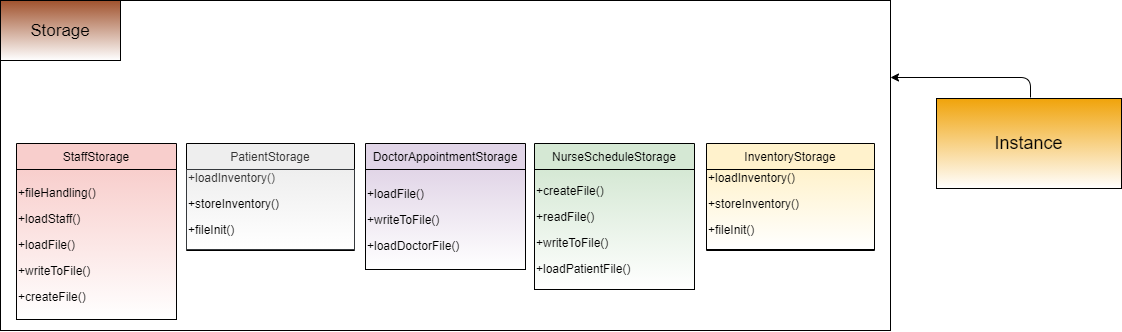

The diagram above was exported from draw.io. Its source (the exported page's mxGraphModel, read from the mxfile embedded in the PNG):
<mxGraphModel dx="1466" dy="578" grid="1" gridSize="10" guides="1" tooltips="1" connect="1" arrows="1" fold="1" page="1" pageScale="1" pageWidth="827" pageHeight="1169" math="0" shadow="0">
  <root>
    <mxCell id="WIyWlLk6GJQsqaUBKTNV-0" />
    <mxCell id="WIyWlLk6GJQsqaUBKTNV-1" parent="WIyWlLk6GJQsqaUBKTNV-0" />
    <mxCell id="Ccwl5jL1RO_4elQvMaON-17" value="" style="shape=table;html=1;whiteSpace=wrap;startSize=0;container=1;collapsible=0;childLayout=tableLayout;" parent="WIyWlLk6GJQsqaUBKTNV-1" vertex="1">
      <mxGeometry x="14" y="73" width="890" height="330" as="geometry" />
    </mxCell>
    <mxCell id="Ccwl5jL1RO_4elQvMaON-18" value="" style="shape=partialRectangle;html=1;whiteSpace=wrap;collapsible=0;dropTarget=0;pointerEvents=0;fillColor=none;top=0;left=0;bottom=0;right=0;points=[[0,0.5],[1,0.5]];portConstraint=eastwest;" parent="Ccwl5jL1RO_4elQvMaON-17" vertex="1">
      <mxGeometry width="890" height="330" as="geometry" />
    </mxCell>
    <mxCell id="Ccwl5jL1RO_4elQvMaON-19" value="" style="shape=partialRectangle;html=1;whiteSpace=wrap;connectable=0;overflow=hidden;fillColor=none;top=0;left=0;bottom=0;right=0;shadow=0;" parent="Ccwl5jL1RO_4elQvMaON-18" vertex="1">
      <mxGeometry width="890" height="330" as="geometry" />
    </mxCell>
    <mxCell id="zkfFHV4jXpPFQw0GAbJ--6" value="DoctorAppointmentStorage" style="swimlane;fontStyle=0;align=center;verticalAlign=middle;childLayout=stackLayout;horizontal=1;startSize=26;horizontalStack=0;resizeParent=1;resizeLast=0;collapsible=1;marginBottom=0;rounded=0;shadow=0;strokeWidth=1;fillColor=#E1D5E7;" parent="WIyWlLk6GJQsqaUBKTNV-1" vertex="1">
      <mxGeometry x="379" y="216" width="160" height="126" as="geometry">
        <mxRectangle x="130" y="380" width="160" height="26" as="alternateBounds" />
      </mxGeometry>
    </mxCell>
    <mxCell id="Ccwl5jL1RO_4elQvMaON-8" value="&lt;p&gt;&lt;font style=&quot;font-size: 12px&quot;&gt;+loadFile()&lt;/font&gt;&lt;/p&gt;&lt;p&gt;&lt;font style=&quot;font-size: 12px&quot;&gt;+writeToFile()&lt;/font&gt;&lt;/p&gt;&lt;p&gt;&lt;font style=&quot;font-size: 12px&quot;&gt;+loadDoctorFile()&lt;/font&gt;&lt;/p&gt;" style="text;html=1;align=left;verticalAlign=middle;resizable=0;points=[];autosize=1;fillColor=#E1D5E7;gradientColor=#ffffff;strokeColor=#000000;" parent="zkfFHV4jXpPFQw0GAbJ--6" vertex="1">
      <mxGeometry y="26" width="160" height="100" as="geometry" />
    </mxCell>
    <mxCell id="zkfFHV4jXpPFQw0GAbJ--13" value="NurseScheduleStorage" style="swimlane;fontStyle=0;align=center;verticalAlign=middle;childLayout=stackLayout;horizontal=1;startSize=26;horizontalStack=0;resizeParent=1;resizeLast=0;collapsible=1;marginBottom=0;rounded=0;shadow=0;strokeWidth=1;fillColor=#D5E8D4;" parent="WIyWlLk6GJQsqaUBKTNV-1" vertex="1">
      <mxGeometry x="548" y="216" width="160" height="146" as="geometry">
        <mxRectangle x="340" y="380" width="170" height="26" as="alternateBounds" />
      </mxGeometry>
    </mxCell>
    <mxCell id="Ccwl5jL1RO_4elQvMaON-7" value="&lt;p&gt;&lt;font style=&quot;font-size: 12px&quot;&gt;+createFile()&lt;/font&gt;&lt;/p&gt;&lt;p&gt;&lt;font style=&quot;font-size: 12px&quot;&gt;+readFile()&lt;/font&gt;&lt;/p&gt;&lt;p&gt;&lt;font style=&quot;font-size: 12px&quot;&gt;+writeToFile()&lt;/font&gt;&lt;/p&gt;&lt;p&gt;&lt;font style=&quot;font-size: 12px&quot;&gt;+loadPatientFile()&lt;/font&gt;&lt;/p&gt;" style="text;html=1;align=left;verticalAlign=middle;resizable=0;points=[];autosize=1;fillColor=#D5E8D4;gradientColor=#FFFFFF;strokeColor=#000000;" parent="zkfFHV4jXpPFQw0GAbJ--13" vertex="1">
      <mxGeometry y="26" width="160" height="120" as="geometry" />
    </mxCell>
    <mxCell id="zkfFHV4jXpPFQw0GAbJ--17" value="PatientStorage" style="swimlane;fontStyle=0;align=center;verticalAlign=middle;childLayout=stackLayout;horizontal=1;startSize=26;horizontalStack=0;resizeParent=1;resizeLast=0;collapsible=1;marginBottom=0;rounded=0;shadow=0;strokeWidth=1;fontColor=#333333;fillColor=#EEEEEE;" parent="WIyWlLk6GJQsqaUBKTNV-1" vertex="1">
      <mxGeometry x="200" y="216" width="168" height="107" as="geometry">
        <mxRectangle x="550" y="140" width="160" height="26" as="alternateBounds" />
      </mxGeometry>
    </mxCell>
    <mxCell id="Ccwl5jL1RO_4elQvMaON-33" value="&lt;font style=&quot;font-size: 12px&quot;&gt;+loadInventory()&lt;br&gt;&lt;/font&gt;&lt;p&gt;&lt;span style=&quot;color: rgb(0 , 0 , 0)&quot;&gt;&lt;font style=&quot;font-size: 12px&quot;&gt;+storeInventory()&lt;/font&gt;&lt;/span&gt;&lt;/p&gt;&lt;p&gt;&lt;span style=&quot;color: rgb(0 , 0 , 0)&quot;&gt;&lt;font style=&quot;font-size: 12px&quot;&gt;+fileInit()&lt;/font&gt;&lt;/span&gt;&lt;/p&gt;" style="text;html=1;align=left;verticalAlign=middle;resizable=0;points=[];autosize=1;fontColor=#333333;fillColor=#EEEEEE;strokeColor=#36393D;gradientColor=#ffffff;" parent="zkfFHV4jXpPFQw0GAbJ--17" vertex="1">
      <mxGeometry y="26" width="168" height="80" as="geometry" />
    </mxCell>
    <mxCell id="Ccwl5jL1RO_4elQvMaON-14" value="InventoryStorage" style="swimlane;fontStyle=0;align=center;verticalAlign=middle;childLayout=stackLayout;horizontal=1;startSize=26;horizontalStack=0;resizeParent=1;resizeLast=0;collapsible=1;marginBottom=0;rounded=0;shadow=0;strokeWidth=1;fillColor=#FFF2CC;" parent="WIyWlLk6GJQsqaUBKTNV-1" vertex="1">
      <mxGeometry x="720" y="216" width="168" height="107" as="geometry">
        <mxRectangle x="550" y="140" width="160" height="26" as="alternateBounds" />
      </mxGeometry>
    </mxCell>
    <mxCell id="Ccwl5jL1RO_4elQvMaON-16" value="&lt;font style=&quot;font-size: 12px&quot;&gt;+loadInventory()&lt;br&gt;&lt;/font&gt;&lt;p&gt;&lt;span style=&quot;color: rgb(0 , 0 , 0)&quot;&gt;&lt;font style=&quot;font-size: 12px&quot;&gt;+storeInventory()&lt;/font&gt;&lt;/span&gt;&lt;/p&gt;&lt;p&gt;&lt;span style=&quot;color: rgb(0 , 0 , 0)&quot;&gt;&lt;font style=&quot;font-size: 12px&quot;&gt;+fileInit()&lt;/font&gt;&lt;/span&gt;&lt;/p&gt;" style="text;html=1;align=left;verticalAlign=middle;resizable=0;points=[];autosize=1;fillColor=#FFF2CC;gradientColor=#FFFFFF;strokeColor=#000000;" parent="Ccwl5jL1RO_4elQvMaON-14" vertex="1">
      <mxGeometry y="26" width="168" height="80" as="geometry" />
    </mxCell>
    <mxCell id="Ccwl5jL1RO_4elQvMaON-25" value="StaffStorage" style="swimlane;fontStyle=0;align=center;verticalAlign=middle;childLayout=stackLayout;horizontal=1;startSize=26;horizontalStack=0;resizeParent=1;resizeLast=0;collapsible=1;marginBottom=0;rounded=0;shadow=0;strokeWidth=1;labelBackgroundColor=none;fillColor=#F8CECC;" parent="WIyWlLk6GJQsqaUBKTNV-1" vertex="1">
      <mxGeometry x="30" y="216" width="160" height="176" as="geometry">
        <mxRectangle x="340" y="380" width="170" height="26" as="alternateBounds" />
      </mxGeometry>
    </mxCell>
    <mxCell id="Ccwl5jL1RO_4elQvMaON-27" value="&lt;p&gt;&lt;span style=&quot;text-align: right&quot;&gt;+fileHandling()&lt;/span&gt;&lt;/p&gt;&lt;p&gt;&lt;span style=&quot;text-align: right&quot;&gt;+loadStaff()&lt;/span&gt;&lt;/p&gt;&lt;p&gt;&lt;span style=&quot;text-align: right&quot;&gt;+loadFile()&lt;/span&gt;&lt;/p&gt;&lt;p&gt;&lt;span style=&quot;text-align: right&quot;&gt;+writeToFile()&lt;/span&gt;&lt;/p&gt;&lt;p&gt;&lt;span style=&quot;text-align: right&quot;&gt;+createFile()&lt;/span&gt;&lt;/p&gt;" style="text;html=1;align=left;verticalAlign=middle;resizable=0;points=[];autosize=1;labelBackgroundColor=none;labelBorderColor=none;strokeWidth=1;fillColor=#F8CECC;gradientColor=#ffffff;strokeColor=#000000;" parent="Ccwl5jL1RO_4elQvMaON-25" vertex="1">
      <mxGeometry y="26" width="160" height="150" as="geometry" />
    </mxCell>
    <mxCell id="Ccwl5jL1RO_4elQvMaON-30" style="edgeStyle=none;rounded=0;orthogonalLoop=1;jettySize=auto;html=1;entryX=0.5;entryY=1;entryDx=0;entryDy=0;entryPerimeter=0;" parent="Ccwl5jL1RO_4elQvMaON-25" source="Ccwl5jL1RO_4elQvMaON-27" target="Ccwl5jL1RO_4elQvMaON-27" edge="1">
      <mxGeometry relative="1" as="geometry" />
    </mxCell>
    <mxCell id="Ccwl5jL1RO_4elQvMaON-1" value="&lt;p style=&quot;font-size: 17px;&quot;&gt;&lt;font color=&quot;#000000&quot; style=&quot;font-size: 17px;&quot;&gt;&lt;span style=&quot;font-size: 17px;&quot;&gt;Storage&lt;/span&gt;&lt;/font&gt;&lt;/p&gt;" style="rounded=0;whiteSpace=wrap;html=1;shadow=0;labelBackgroundColor=none;strokeWidth=1;fillColor=#a0522d;align=center;fontColor=#ffffff;gradientColor=#ffffff;fontFamily=Helvetica;fontSize=17;fontStyle=0" parent="WIyWlLk6GJQsqaUBKTNV-1" vertex="1">
      <mxGeometry x="14" y="73" width="120" height="60" as="geometry" />
    </mxCell>
    <mxCell id="fieFnbCq5QGS-BRkdq7_-3" value="&lt;font style=&quot;font-size: 18px&quot; color=&quot;#000000&quot;&gt;Instance&lt;/font&gt;" style="rounded=0;whiteSpace=wrap;html=1;fontFamily=Helvetica;fontSize=13;fillColor=#f0a30a;fontColor=#ffffff;gradientColor=#ffffff;" vertex="1" parent="WIyWlLk6GJQsqaUBKTNV-1">
      <mxGeometry x="950" y="171" width="185" height="90" as="geometry" />
    </mxCell>
    <mxCell id="fieFnbCq5QGS-BRkdq7_-4" value="" style="endArrow=classic;html=1;edgeStyle=orthogonalEdgeStyle;rounded=1;" edge="1" parent="WIyWlLk6GJQsqaUBKTNV-1">
      <mxGeometry width="50" height="50" relative="1" as="geometry">
        <mxPoint x="1044" y="170" as="sourcePoint" />
        <mxPoint x="904" y="150" as="targetPoint" />
        <Array as="points">
          <mxPoint x="1044" y="150" />
          <mxPoint x="904" y="150" />
        </Array>
      </mxGeometry>
    </mxCell>
  </root>
</mxGraphModel>